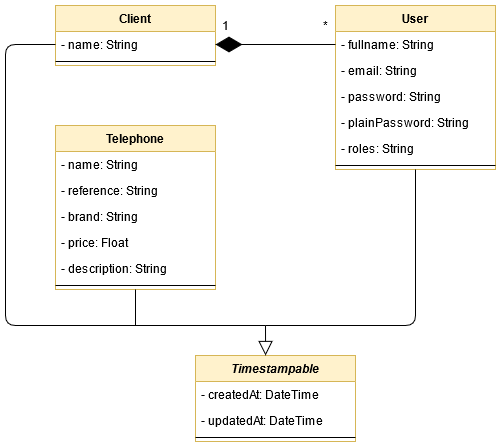

The diagram above was exported from draw.io. Its source (the exported page's mxGraphModel, read from the mxfile embedded in the PNG):
<mxGraphModel dx="780" dy="790" grid="1" gridSize="10" guides="1" tooltips="1" connect="1" arrows="1" fold="1" page="1" pageScale="1" pageWidth="827" pageHeight="1169" math="0" shadow="0">
  <root>
    <mxCell id="0" />
    <mxCell id="1" parent="0" />
    <mxCell id="w5rM7V4l0SrkyB8ARiaj-1" value="Client" style="swimlane;fontStyle=1;align=center;verticalAlign=top;childLayout=stackLayout;horizontal=1;startSize=26;horizontalStack=0;resizeParent=1;resizeParentMax=0;resizeLast=0;collapsible=1;marginBottom=0;fillColor=#fff2cc;strokeColor=#d6b656;" parent="1" vertex="1">
      <mxGeometry x="90" y="40" width="160" height="60" as="geometry" />
    </mxCell>
    <mxCell id="w5rM7V4l0SrkyB8ARiaj-2" value="- name: String" style="text;strokeColor=none;fillColor=none;align=left;verticalAlign=top;spacingLeft=4;spacingRight=4;overflow=hidden;rotatable=0;points=[[0,0.5],[1,0.5]];portConstraint=eastwest;" parent="w5rM7V4l0SrkyB8ARiaj-1" vertex="1">
      <mxGeometry y="26" width="160" height="26" as="geometry" />
    </mxCell>
    <mxCell id="w5rM7V4l0SrkyB8ARiaj-3" value="" style="line;strokeWidth=1;fillColor=none;align=left;verticalAlign=middle;spacingTop=-1;spacingLeft=3;spacingRight=3;rotatable=0;labelPosition=right;points=[];portConstraint=eastwest;" parent="w5rM7V4l0SrkyB8ARiaj-1" vertex="1">
      <mxGeometry y="52" width="160" height="8" as="geometry" />
    </mxCell>
    <mxCell id="w5rM7V4l0SrkyB8ARiaj-4" value="User" style="swimlane;fontStyle=1;align=center;verticalAlign=top;childLayout=stackLayout;horizontal=1;startSize=26;horizontalStack=0;resizeParent=1;resizeParentMax=0;resizeLast=0;collapsible=1;marginBottom=0;fillColor=#fff2cc;strokeColor=#d6b656;" parent="1" vertex="1">
      <mxGeometry x="370" y="40" width="160" height="164" as="geometry" />
    </mxCell>
    <mxCell id="w5rM7V4l0SrkyB8ARiaj-5" value="- fullname: String" style="text;strokeColor=none;fillColor=none;align=left;verticalAlign=top;spacingLeft=4;spacingRight=4;overflow=hidden;rotatable=0;points=[[0,0.5],[1,0.5]];portConstraint=eastwest;" parent="w5rM7V4l0SrkyB8ARiaj-4" vertex="1">
      <mxGeometry y="26" width="160" height="26" as="geometry" />
    </mxCell>
    <mxCell id="w5rM7V4l0SrkyB8ARiaj-6" value="- email: String" style="text;strokeColor=none;fillColor=none;align=left;verticalAlign=top;spacingLeft=4;spacingRight=4;overflow=hidden;rotatable=0;points=[[0,0.5],[1,0.5]];portConstraint=eastwest;" parent="w5rM7V4l0SrkyB8ARiaj-4" vertex="1">
      <mxGeometry y="52" width="160" height="26" as="geometry" />
    </mxCell>
    <mxCell id="w5rM7V4l0SrkyB8ARiaj-7" value="- password: String" style="text;strokeColor=none;fillColor=none;align=left;verticalAlign=top;spacingLeft=4;spacingRight=4;overflow=hidden;rotatable=0;points=[[0,0.5],[1,0.5]];portConstraint=eastwest;" parent="w5rM7V4l0SrkyB8ARiaj-4" vertex="1">
      <mxGeometry y="78" width="160" height="26" as="geometry" />
    </mxCell>
    <mxCell id="w5rM7V4l0SrkyB8ARiaj-28" value="- plainPassword: String" style="text;strokeColor=none;fillColor=none;align=left;verticalAlign=top;spacingLeft=4;spacingRight=4;overflow=hidden;rotatable=0;points=[[0,0.5],[1,0.5]];portConstraint=eastwest;" parent="w5rM7V4l0SrkyB8ARiaj-4" vertex="1">
      <mxGeometry y="104" width="160" height="26" as="geometry" />
    </mxCell>
    <mxCell id="w5rM7V4l0SrkyB8ARiaj-8" value="- roles: String" style="text;strokeColor=none;fillColor=none;align=left;verticalAlign=top;spacingLeft=4;spacingRight=4;overflow=hidden;rotatable=0;points=[[0,0.5],[1,0.5]];portConstraint=eastwest;" parent="w5rM7V4l0SrkyB8ARiaj-4" vertex="1">
      <mxGeometry y="130" width="160" height="26" as="geometry" />
    </mxCell>
    <mxCell id="w5rM7V4l0SrkyB8ARiaj-9" value="" style="line;strokeWidth=1;fillColor=none;align=left;verticalAlign=middle;spacingTop=-1;spacingLeft=3;spacingRight=3;rotatable=0;labelPosition=right;points=[];portConstraint=eastwest;" parent="w5rM7V4l0SrkyB8ARiaj-4" vertex="1">
      <mxGeometry y="156" width="160" height="8" as="geometry" />
    </mxCell>
    <mxCell id="w5rM7V4l0SrkyB8ARiaj-10" value="Telephone" style="swimlane;fontStyle=1;align=center;verticalAlign=top;childLayout=stackLayout;horizontal=1;startSize=26;horizontalStack=0;resizeParent=1;resizeParentMax=0;resizeLast=0;collapsible=1;marginBottom=0;fillColor=#fff2cc;strokeColor=#d6b656;" parent="1" vertex="1">
      <mxGeometry x="90" y="160" width="160" height="164" as="geometry" />
    </mxCell>
    <mxCell id="w5rM7V4l0SrkyB8ARiaj-11" value="- name: String" style="text;strokeColor=none;fillColor=none;align=left;verticalAlign=top;spacingLeft=4;spacingRight=4;overflow=hidden;rotatable=0;points=[[0,0.5],[1,0.5]];portConstraint=eastwest;" parent="w5rM7V4l0SrkyB8ARiaj-10" vertex="1">
      <mxGeometry y="26" width="160" height="26" as="geometry" />
    </mxCell>
    <mxCell id="w5rM7V4l0SrkyB8ARiaj-12" value="- reference: String" style="text;strokeColor=none;fillColor=none;align=left;verticalAlign=top;spacingLeft=4;spacingRight=4;overflow=hidden;rotatable=0;points=[[0,0.5],[1,0.5]];portConstraint=eastwest;" parent="w5rM7V4l0SrkyB8ARiaj-10" vertex="1">
      <mxGeometry y="52" width="160" height="26" as="geometry" />
    </mxCell>
    <mxCell id="w5rM7V4l0SrkyB8ARiaj-13" value="- brand: String" style="text;strokeColor=none;fillColor=none;align=left;verticalAlign=top;spacingLeft=4;spacingRight=4;overflow=hidden;rotatable=0;points=[[0,0.5],[1,0.5]];portConstraint=eastwest;" parent="w5rM7V4l0SrkyB8ARiaj-10" vertex="1">
      <mxGeometry y="78" width="160" height="26" as="geometry" />
    </mxCell>
    <mxCell id="w5rM7V4l0SrkyB8ARiaj-14" value="- price: Float" style="text;strokeColor=none;fillColor=none;align=left;verticalAlign=top;spacingLeft=4;spacingRight=4;overflow=hidden;rotatable=0;points=[[0,0.5],[1,0.5]];portConstraint=eastwest;" parent="w5rM7V4l0SrkyB8ARiaj-10" vertex="1">
      <mxGeometry y="104" width="160" height="26" as="geometry" />
    </mxCell>
    <mxCell id="w5rM7V4l0SrkyB8ARiaj-15" value="- description: String" style="text;strokeColor=none;fillColor=none;align=left;verticalAlign=top;spacingLeft=4;spacingRight=4;overflow=hidden;rotatable=0;points=[[0,0.5],[1,0.5]];portConstraint=eastwest;" parent="w5rM7V4l0SrkyB8ARiaj-10" vertex="1">
      <mxGeometry y="130" width="160" height="26" as="geometry" />
    </mxCell>
    <mxCell id="w5rM7V4l0SrkyB8ARiaj-16" value="" style="line;strokeWidth=1;fillColor=none;align=left;verticalAlign=middle;spacingTop=-1;spacingLeft=3;spacingRight=3;rotatable=0;labelPosition=right;points=[];portConstraint=eastwest;" parent="w5rM7V4l0SrkyB8ARiaj-10" vertex="1">
      <mxGeometry y="156" width="160" height="8" as="geometry" />
    </mxCell>
    <mxCell id="w5rM7V4l0SrkyB8ARiaj-17" value="Timestampable" style="swimlane;fontStyle=3;align=center;verticalAlign=top;childLayout=stackLayout;horizontal=1;startSize=26;horizontalStack=0;resizeParent=1;resizeParentMax=0;resizeLast=0;collapsible=1;marginBottom=0;fillColor=#fff2cc;strokeColor=#d6b656;" parent="1" vertex="1">
      <mxGeometry x="230" y="390" width="160" height="86" as="geometry" />
    </mxCell>
    <mxCell id="w5rM7V4l0SrkyB8ARiaj-18" value="- createdAt: DateTime" style="text;strokeColor=none;fillColor=none;align=left;verticalAlign=top;spacingLeft=4;spacingRight=4;overflow=hidden;rotatable=0;points=[[0,0.5],[1,0.5]];portConstraint=eastwest;" parent="w5rM7V4l0SrkyB8ARiaj-17" vertex="1">
      <mxGeometry y="26" width="160" height="26" as="geometry" />
    </mxCell>
    <mxCell id="w5rM7V4l0SrkyB8ARiaj-19" value="- updatedAt: DateTime" style="text;strokeColor=none;fillColor=none;align=left;verticalAlign=top;spacingLeft=4;spacingRight=4;overflow=hidden;rotatable=0;points=[[0,0.5],[1,0.5]];portConstraint=eastwest;" parent="w5rM7V4l0SrkyB8ARiaj-17" vertex="1">
      <mxGeometry y="52" width="160" height="26" as="geometry" />
    </mxCell>
    <mxCell id="w5rM7V4l0SrkyB8ARiaj-20" value="" style="line;strokeWidth=1;fillColor=none;align=left;verticalAlign=middle;spacingTop=-1;spacingLeft=3;spacingRight=3;rotatable=0;labelPosition=right;points=[];portConstraint=eastwest;" parent="w5rM7V4l0SrkyB8ARiaj-17" vertex="1">
      <mxGeometry y="78" width="160" height="8" as="geometry" />
    </mxCell>
    <mxCell id="w5rM7V4l0SrkyB8ARiaj-21" value="" style="endArrow=diamondThin;endFill=1;endSize=24;html=1;entryX=1;entryY=0.5;entryDx=0;entryDy=0;exitX=0;exitY=0.5;exitDx=0;exitDy=0;" parent="1" source="w5rM7V4l0SrkyB8ARiaj-5" target="w5rM7V4l0SrkyB8ARiaj-2" edge="1">
      <mxGeometry width="160" relative="1" as="geometry">
        <mxPoint x="360" y="79" as="sourcePoint" />
        <mxPoint x="470" y="150" as="targetPoint" />
      </mxGeometry>
    </mxCell>
    <mxCell id="w5rM7V4l0SrkyB8ARiaj-22" value="1" style="text;html=1;align=center;verticalAlign=middle;resizable=0;points=[];autosize=1;" parent="1" vertex="1">
      <mxGeometry x="250" y="50" width="20" height="20" as="geometry" />
    </mxCell>
    <mxCell id="w5rM7V4l0SrkyB8ARiaj-23" value="*" style="text;html=1;align=center;verticalAlign=middle;resizable=0;points=[];autosize=1;" parent="1" vertex="1">
      <mxGeometry x="350" y="50" width="20" height="20" as="geometry" />
    </mxCell>
    <mxCell id="w5rM7V4l0SrkyB8ARiaj-24" value="" style="endArrow=none;html=1;entryX=0;entryY=0.5;entryDx=0;entryDy=0;" parent="1" target="w5rM7V4l0SrkyB8ARiaj-2" edge="1">
      <mxGeometry width="50" height="50" relative="1" as="geometry">
        <mxPoint x="300" y="360" as="sourcePoint" />
        <mxPoint x="40" y="90" as="targetPoint" />
        <Array as="points">
          <mxPoint x="40" y="360" />
          <mxPoint x="40" y="79" />
        </Array>
      </mxGeometry>
    </mxCell>
    <mxCell id="w5rM7V4l0SrkyB8ARiaj-25" value="" style="endArrow=block;endFill=0;endSize=12;html=1;entryX=0.438;entryY=0;entryDx=0;entryDy=0;entryPerimeter=0;" parent="1" target="w5rM7V4l0SrkyB8ARiaj-17" edge="1">
      <mxGeometry width="160" relative="1" as="geometry">
        <mxPoint x="300" y="360" as="sourcePoint" />
        <mxPoint x="600" y="360" as="targetPoint" />
      </mxGeometry>
    </mxCell>
    <mxCell id="w5rM7V4l0SrkyB8ARiaj-26" value="" style="endArrow=none;html=1;entryX=0.5;entryY=1;entryDx=0;entryDy=0;" parent="1" target="w5rM7V4l0SrkyB8ARiaj-4" edge="1">
      <mxGeometry width="50" height="50" relative="1" as="geometry">
        <mxPoint x="300" y="360" as="sourcePoint" />
        <mxPoint x="500" y="270" as="targetPoint" />
        <Array as="points">
          <mxPoint x="450" y="360" />
        </Array>
      </mxGeometry>
    </mxCell>
    <mxCell id="w5rM7V4l0SrkyB8ARiaj-27" value="" style="endArrow=none;html=1;entryX=0.5;entryY=1;entryDx=0;entryDy=0;" parent="1" target="w5rM7V4l0SrkyB8ARiaj-10" edge="1">
      <mxGeometry width="50" height="50" relative="1" as="geometry">
        <mxPoint x="170" y="360" as="sourcePoint" />
        <mxPoint x="180" y="380" as="targetPoint" />
      </mxGeometry>
    </mxCell>
  </root>
</mxGraphModel>